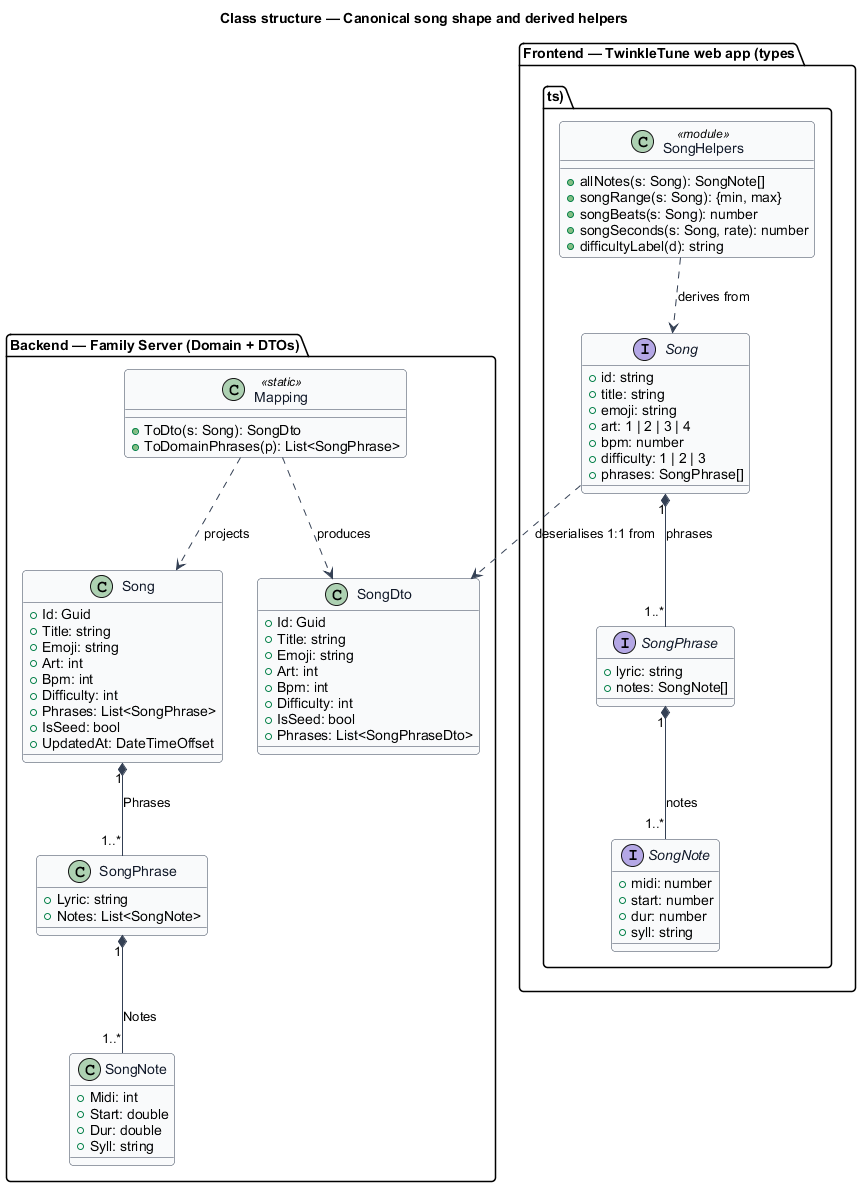

The diagram above was rendered by PlantUML. Its source (embedded in the PNG):
@startuml
' --- shared skin header ---
skinparam backgroundColor #FFFFFF
skinparam shadowing false
skinparam roundcorner 8
skinparam defaultFontName Arial
skinparam ArrowColor #344054
skinparam class {
  BorderColor #344054
  FontColor #101828
  BackgroundColor #F9FAFB
}
' --------------------------
title Class structure — Canonical song shape and derived helpers

package "Frontend — TwinkleTune web app (types.ts)" {
  interface Song {
    +id: string
    +title: string
    +emoji: string
    +art: 1 | 2 | 3 | 4
    +bpm: number
    +difficulty: 1 | 2 | 3
    +phrases: SongPhrase[]
  }
  interface SongPhrase {
    +lyric: string
    +notes: SongNote[]
  }
  interface SongNote {
    +midi: number
    +start: number
    +dur: number
    +syll: string
  }
  class SongHelpers <<module>> {
    +allNotes(s: Song): SongNote[]
    +songRange(s: Song): {min, max}
    +songBeats(s: Song): number
    +songSeconds(s: Song, rate): number
    +difficultyLabel(d): string
  }
}

package "Backend — Family Server (Domain + DTOs)" {
  class SongEntity as "Song" {
    +Id: Guid
    +Title: string
    +Emoji: string
    +Art: int
    +Bpm: int
    +Difficulty: int
    +Phrases: List<SongPhrase>
    +IsSeed: bool
    +UpdatedAt: DateTimeOffset
  }
  class SongPhraseRec as "SongPhrase" {
    +Lyric: string
    +Notes: List<SongNote>
  }
  class SongNoteRec as "SongNote" {
    +Midi: int
    +Start: double
    +Dur: double
    +Syll: string
  }
  class SongDto {
    +Id: Guid
    +Title: string
    +Emoji: string
    +Art: int
    +Bpm: int
    +Difficulty: int
    +IsSeed: bool
    +Phrases: List<SongPhraseDto>
  }
  class Mapping <<static>> {
    +ToDto(s: Song): SongDto
    +ToDomainPhrases(p): List<SongPhrase>
  }
}

Song "1" *-- "1..*" SongPhrase : phrases
SongPhrase "1" *-- "1..*" SongNote : notes
SongHelpers ..> Song : derives from

SongEntity "1" *-- "1..*" SongPhraseRec : Phrases
SongPhraseRec "1" *-- "1..*" SongNoteRec : Notes
Mapping ..> SongEntity : projects
Mapping ..> SongDto : produces

Song ..> SongDto : deserialises 1:1 from
@enduml